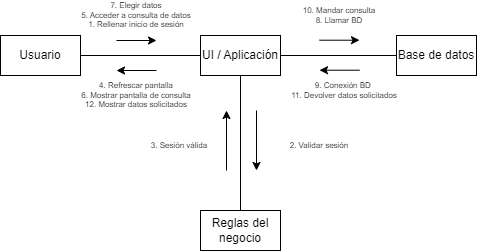

The diagram above was exported from draw.io. Its source (the exported page's mxGraphModel, read from the mxfile embedded in the PNG):
<mxGraphModel dx="1050" dy="621" grid="1" gridSize="10" guides="1" tooltips="1" connect="1" arrows="1" fold="1" page="1" pageScale="1" pageWidth="1169" pageHeight="827" math="0" shadow="0">
  <root>
    <mxCell id="0" />
    <mxCell id="1" parent="0" />
    <mxCell id="ejGh-xggP8BQPB7D56io-1" value="Usuario" style="rounded=0;whiteSpace=wrap;html=1;" parent="1" vertex="1">
      <mxGeometry x="347" y="324" width="80" height="40" as="geometry" />
    </mxCell>
    <mxCell id="ejGh-xggP8BQPB7D56io-2" value="UI / Aplicación" style="rounded=0;whiteSpace=wrap;html=1;" parent="1" vertex="1">
      <mxGeometry x="547" y="324" width="80" height="40" as="geometry" />
    </mxCell>
    <mxCell id="ejGh-xggP8BQPB7D56io-3" value="Reglas del negocio" style="rounded=0;whiteSpace=wrap;html=1;" parent="1" vertex="1">
      <mxGeometry x="547" y="499" width="80" height="40" as="geometry" />
    </mxCell>
    <mxCell id="ejGh-xggP8BQPB7D56io-4" value="Base de datos" style="rounded=0;whiteSpace=wrap;html=1;" parent="1" vertex="1">
      <mxGeometry x="743" y="324" width="80" height="40" as="geometry" />
    </mxCell>
    <mxCell id="ejGh-xggP8BQPB7D56io-5" value="" style="endArrow=none;html=1;rounded=0;exitX=1;exitY=0.5;exitDx=0;exitDy=0;entryX=0;entryY=0.5;entryDx=0;entryDy=0;" parent="1" source="ejGh-xggP8BQPB7D56io-1" target="ejGh-xggP8BQPB7D56io-2" edge="1">
      <mxGeometry width="50" height="50" relative="1" as="geometry">
        <mxPoint x="547" y="444" as="sourcePoint" />
        <mxPoint x="597" y="394" as="targetPoint" />
      </mxGeometry>
    </mxCell>
    <mxCell id="ejGh-xggP8BQPB7D56io-6" value="" style="endArrow=none;html=1;rounded=0;exitX=0.5;exitY=1;exitDx=0;exitDy=0;entryX=0.5;entryY=0;entryDx=0;entryDy=0;" parent="1" source="ejGh-xggP8BQPB7D56io-2" target="ejGh-xggP8BQPB7D56io-3" edge="1">
      <mxGeometry width="50" height="50" relative="1" as="geometry">
        <mxPoint x="627" y="343.76" as="sourcePoint" />
        <mxPoint x="747" y="343.76" as="targetPoint" />
      </mxGeometry>
    </mxCell>
    <mxCell id="ejGh-xggP8BQPB7D56io-7" value="" style="endArrow=classic;html=1;rounded=0;" parent="1" edge="1">
      <mxGeometry width="50" height="50" relative="1" as="geometry">
        <mxPoint x="463" y="329" as="sourcePoint" />
        <mxPoint x="503" y="329" as="targetPoint" />
      </mxGeometry>
    </mxCell>
    <mxCell id="ejGh-xggP8BQPB7D56io-8" value="" style="endArrow=classic;html=1;rounded=0;" parent="1" edge="1">
      <mxGeometry width="50" height="50" relative="1" as="geometry">
        <mxPoint x="503" y="359" as="sourcePoint" />
        <mxPoint x="463" y="359" as="targetPoint" />
      </mxGeometry>
    </mxCell>
    <mxCell id="ejGh-xggP8BQPB7D56io-9" value="" style="endArrow=classic;html=1;rounded=0;" parent="1" edge="1">
      <mxGeometry width="50" height="50" relative="1" as="geometry">
        <mxPoint x="603" y="399" as="sourcePoint" />
        <mxPoint x="603" y="459" as="targetPoint" />
      </mxGeometry>
    </mxCell>
    <mxCell id="ejGh-xggP8BQPB7D56io-10" value="" style="endArrow=classic;html=1;rounded=0;" parent="1" edge="1">
      <mxGeometry width="50" height="50" relative="1" as="geometry">
        <mxPoint x="573" y="459" as="sourcePoint" />
        <mxPoint x="573" y="399" as="targetPoint" />
      </mxGeometry>
    </mxCell>
    <mxCell id="ejGh-xggP8BQPB7D56io-11" value="7. Elegir datos&lt;div style=&quot;font-size: 8px;&quot;&gt;5. Acceder a consulta de datos&lt;/div&gt;&lt;div style=&quot;font-size: 8px;&quot;&gt;1. Rellenar inicio de sesión&lt;/div&gt;" style="text;html=1;align=center;verticalAlign=middle;whiteSpace=wrap;rounded=0;fontSize=8;" parent="1" vertex="1">
      <mxGeometry x="423" y="289" width="120" height="30" as="geometry" />
    </mxCell>
    <mxCell id="ejGh-xggP8BQPB7D56io-12" value="4. Refrescar pantalla&lt;div style=&quot;font-size: 8px;&quot;&gt;6. Mostrar pantalla de consulta&lt;/div&gt;&lt;div style=&quot;font-size: 8px;&quot;&gt;12. Mostrar datos solicitados&lt;/div&gt;" style="text;html=1;align=center;verticalAlign=middle;whiteSpace=wrap;rounded=0;fontSize=8;" parent="1" vertex="1">
      <mxGeometry x="423" y="369" width="120" height="30" as="geometry" />
    </mxCell>
    <mxCell id="ejGh-xggP8BQPB7D56io-13" value="" style="endArrow=none;html=1;rounded=0;exitX=1;exitY=0.5;exitDx=0;exitDy=0;entryX=0;entryY=0.5;entryDx=0;entryDy=0;" parent="1" source="ejGh-xggP8BQPB7D56io-2" target="ejGh-xggP8BQPB7D56io-4" edge="1">
      <mxGeometry width="50" height="50" relative="1" as="geometry">
        <mxPoint x="637" y="353.76" as="sourcePoint" />
        <mxPoint x="757" y="429" as="targetPoint" />
      </mxGeometry>
    </mxCell>
    <mxCell id="ejGh-xggP8BQPB7D56io-14" value="&lt;div style=&quot;font-size: 8px;&quot;&gt;2. Validar sesión&lt;/div&gt;" style="text;html=1;align=center;verticalAlign=middle;whiteSpace=wrap;rounded=0;fontSize=8;rotation=0;" parent="1" vertex="1">
      <mxGeometry x="613" y="419" width="106" height="30" as="geometry" />
    </mxCell>
    <mxCell id="ejGh-xggP8BQPB7D56io-15" value="&lt;div&gt;3. Sesión válida&lt;/div&gt;" style="text;html=1;align=center;verticalAlign=middle;whiteSpace=wrap;rounded=0;fontSize=8;rotation=0;" parent="1" vertex="1">
      <mxGeometry x="473" y="419" width="106" height="30" as="geometry" />
    </mxCell>
    <mxCell id="ejGh-xggP8BQPB7D56io-16" value="" style="endArrow=classic;html=1;rounded=0;" parent="1" edge="1">
      <mxGeometry width="50" height="50" relative="1" as="geometry">
        <mxPoint x="666" y="328.71000000000004" as="sourcePoint" />
        <mxPoint x="706" y="328.71000000000004" as="targetPoint" />
      </mxGeometry>
    </mxCell>
    <mxCell id="ejGh-xggP8BQPB7D56io-17" value="" style="endArrow=classic;html=1;rounded=0;" parent="1" edge="1">
      <mxGeometry width="50" height="50" relative="1" as="geometry">
        <mxPoint x="706" y="358.71000000000004" as="sourcePoint" />
        <mxPoint x="666" y="358.71000000000004" as="targetPoint" />
      </mxGeometry>
    </mxCell>
    <mxCell id="ejGh-xggP8BQPB7D56io-18" value="10. Mandar consulta&lt;div&gt;8. Llamar BD&lt;/div&gt;" style="text;html=1;align=center;verticalAlign=middle;whiteSpace=wrap;rounded=0;fontSize=8;rotation=0;" parent="1" vertex="1">
      <mxGeometry x="633" y="289" width="106" height="30" as="geometry" />
    </mxCell>
    <mxCell id="ejGh-xggP8BQPB7D56io-19" value="9. Conexión BD&amp;nbsp;&lt;div&gt;11. Devolver datos solicitados&lt;/div&gt;" style="text;html=1;align=center;verticalAlign=middle;whiteSpace=wrap;rounded=0;fontSize=8;rotation=0;" parent="1" vertex="1">
      <mxGeometry x="633" y="364" width="116" height="30" as="geometry" />
    </mxCell>
  </root>
</mxGraphModel>